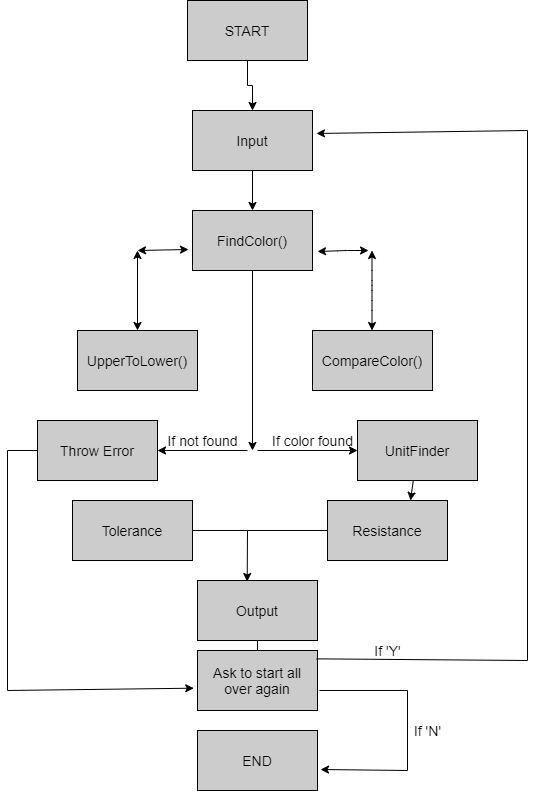

The diagram above was exported from draw.io. Its source (the exported page's mxGraphModel, read from the mxfile embedded in the PNG):
<mxGraphModel dx="1323" dy="626" grid="1" gridSize="10" guides="1" tooltips="1" connect="1" arrows="1" fold="1" page="1" pageScale="1" pageWidth="1169" pageHeight="827" background="#ffffff" math="0" shadow="0">
  <root>
    <mxCell id="0" />
    <mxCell id="1" parent="0" />
    <mxCell id="T-u-IiRkaURQX3whS61b-72" style="edgeStyle=orthogonalEdgeStyle;rounded=0;orthogonalLoop=1;jettySize=auto;html=1;entryX=0.5;entryY=0;entryDx=0;entryDy=0;fontSize=14;" parent="1" source="T-u-IiRkaURQX3whS61b-56" target="T-u-IiRkaURQX3whS61b-57" edge="1">
      <mxGeometry relative="1" as="geometry" />
    </mxCell>
    <mxCell id="T-u-IiRkaURQX3whS61b-56" value="START" style="rounded=0;whiteSpace=wrap;html=1;fontSize=14;fillColor=#CCCCCC;" parent="1" vertex="1">
      <mxGeometry x="460" y="30" width="120" height="60" as="geometry" />
    </mxCell>
    <mxCell id="T-u-IiRkaURQX3whS61b-73" style="edgeStyle=orthogonalEdgeStyle;rounded=0;orthogonalLoop=1;jettySize=auto;html=1;exitX=0.5;exitY=1;exitDx=0;exitDy=0;entryX=0.5;entryY=0;entryDx=0;entryDy=0;fontSize=14;" parent="1" source="T-u-IiRkaURQX3whS61b-57" target="T-u-IiRkaURQX3whS61b-67" edge="1">
      <mxGeometry relative="1" as="geometry" />
    </mxCell>
    <mxCell id="T-u-IiRkaURQX3whS61b-57" value="Input" style="rounded=0;whiteSpace=wrap;html=1;fontSize=14;fillColor=#CCCCCC;" parent="1" vertex="1">
      <mxGeometry x="465" y="140" width="120" height="60" as="geometry" />
    </mxCell>
    <mxCell id="T-u-IiRkaURQX3whS61b-58" value="Resistance" style="rounded=0;whiteSpace=wrap;html=1;fontSize=14;fillColor=#CCCCCC;" parent="1" vertex="1">
      <mxGeometry x="600" y="530" width="120" height="60" as="geometry" />
    </mxCell>
    <mxCell id="T-u-IiRkaURQX3whS61b-59" value="UpperToLower()" style="rounded=0;whiteSpace=wrap;html=1;fontSize=14;fillColor=#CCCCCC;" parent="1" vertex="1">
      <mxGeometry x="350" y="360" width="120" height="60" as="geometry" />
    </mxCell>
    <mxCell id="T-u-IiRkaURQX3whS61b-60" value="Ask to start all over again" style="rounded=0;whiteSpace=wrap;html=1;fontSize=14;fillColor=#CCCCCC;" parent="1" vertex="1">
      <mxGeometry x="470" y="680" width="120" height="60" as="geometry" />
    </mxCell>
    <mxCell id="T-u-IiRkaURQX3whS61b-61" value="END" style="rounded=0;whiteSpace=wrap;html=1;fontSize=14;fillColor=#CCCCCC;" parent="1" vertex="1">
      <mxGeometry x="470" y="760" width="120" height="60" as="geometry" />
    </mxCell>
    <mxCell id="T-u-IiRkaURQX3whS61b-62" value="UnitFinder" style="rounded=0;whiteSpace=wrap;html=1;fontSize=14;fillColor=#CCCCCC;" parent="1" vertex="1">
      <mxGeometry x="630" y="450" width="120" height="60" as="geometry" />
    </mxCell>
    <mxCell id="T-u-IiRkaURQX3whS61b-63" value="Throw Error" style="rounded=0;whiteSpace=wrap;html=1;fontSize=14;fillColor=#CCCCCC;" parent="1" vertex="1">
      <mxGeometry x="310" y="450" width="120" height="60" as="geometry" />
    </mxCell>
    <mxCell id="T-u-IiRkaURQX3whS61b-64" value="CompareColor()" style="rounded=0;whiteSpace=wrap;html=1;fontSize=14;fillColor=#CCCCCC;" parent="1" vertex="1">
      <mxGeometry x="585" y="360" width="120" height="60" as="geometry" />
    </mxCell>
    <mxCell id="T-u-IiRkaURQX3whS61b-65" value="Tolerance" style="rounded=0;whiteSpace=wrap;html=1;fontSize=14;fillColor=#CCCCCC;" parent="1" vertex="1">
      <mxGeometry x="345" y="530" width="120" height="60" as="geometry" />
    </mxCell>
    <mxCell id="T-u-IiRkaURQX3whS61b-66" value="Output" style="rounded=0;whiteSpace=wrap;html=1;fontSize=14;fillColor=#CCCCCC;" parent="1" vertex="1">
      <mxGeometry x="470" y="610" width="120" height="60" as="geometry" />
    </mxCell>
    <mxCell id="T-u-IiRkaURQX3whS61b-79" style="edgeStyle=orthogonalEdgeStyle;rounded=0;orthogonalLoop=1;jettySize=auto;html=1;fontSize=14;" parent="1" source="T-u-IiRkaURQX3whS61b-67" edge="1">
      <mxGeometry relative="1" as="geometry">
        <mxPoint x="525" y="480" as="targetPoint" />
      </mxGeometry>
    </mxCell>
    <mxCell id="T-u-IiRkaURQX3whS61b-67" value="FindColor()" style="rounded=0;whiteSpace=wrap;html=1;fontSize=14;fillColor=#CCCCCC;" parent="1" vertex="1">
      <mxGeometry x="465" y="240" width="120" height="60" as="geometry" />
    </mxCell>
    <mxCell id="T-u-IiRkaURQX3whS61b-75" value="" style="endArrow=classic;startArrow=classic;html=1;exitX=0.5;exitY=0;exitDx=0;exitDy=0;" parent="1" source="T-u-IiRkaURQX3whS61b-59" edge="1">
      <mxGeometry width="50" height="50" relative="1" as="geometry">
        <mxPoint x="390" y="350" as="sourcePoint" />
        <mxPoint x="410" y="280" as="targetPoint" />
      </mxGeometry>
    </mxCell>
    <mxCell id="T-u-IiRkaURQX3whS61b-76" value="" style="endArrow=classic;startArrow=classic;html=1;entryX=-0.033;entryY=0.65;entryDx=0;entryDy=0;entryPerimeter=0;" parent="1" target="T-u-IiRkaURQX3whS61b-67" edge="1">
      <mxGeometry width="50" height="50" relative="1" as="geometry">
        <mxPoint x="410" y="280" as="sourcePoint" />
        <mxPoint x="690" y="290" as="targetPoint" />
      </mxGeometry>
    </mxCell>
    <mxCell id="T-u-IiRkaURQX3whS61b-77" value="" style="endArrow=classic;startArrow=classic;html=1;exitX=0.5;exitY=0;exitDx=0;exitDy=0;fontSize=14;" parent="1" edge="1">
      <mxGeometry width="50" height="50" relative="1" as="geometry">
        <mxPoint x="644.5" y="360" as="sourcePoint" />
        <mxPoint x="644.5" y="280" as="targetPoint" />
        <Array as="points">
          <mxPoint x="644.5" y="330" />
          <mxPoint x="644.5" y="310" />
        </Array>
      </mxGeometry>
    </mxCell>
    <mxCell id="T-u-IiRkaURQX3whS61b-78" value="" style="endArrow=classic;startArrow=classic;html=1;entryX=-0.033;entryY=0.65;entryDx=0;entryDy=0;entryPerimeter=0;fontSize=14;" parent="1" edge="1">
      <mxGeometry width="50" height="50" relative="1" as="geometry">
        <mxPoint x="590" y="281" as="sourcePoint" />
        <mxPoint x="641.04" y="280" as="targetPoint" />
        <Array as="points">
          <mxPoint x="620" y="280" />
        </Array>
      </mxGeometry>
    </mxCell>
    <mxCell id="T-u-IiRkaURQX3whS61b-80" value="" style="endArrow=classic;html=1;entryX=1;entryY=0.5;entryDx=0;entryDy=0;fontSize=14;" parent="1" target="T-u-IiRkaURQX3whS61b-63" edge="1">
      <mxGeometry width="50" height="50" relative="1" as="geometry">
        <mxPoint x="520" y="480" as="sourcePoint" />
        <mxPoint x="690" y="410" as="targetPoint" />
      </mxGeometry>
    </mxCell>
    <mxCell id="T-u-IiRkaURQX3whS61b-81" value="" style="endArrow=classic;html=1;entryX=0;entryY=0.5;entryDx=0;entryDy=0;fontSize=14;" parent="1" target="T-u-IiRkaURQX3whS61b-62" edge="1">
      <mxGeometry width="50" height="50" relative="1" as="geometry">
        <mxPoint x="530" y="480" as="sourcePoint" />
        <mxPoint x="590" y="520" as="targetPoint" />
      </mxGeometry>
    </mxCell>
    <mxCell id="T-u-IiRkaURQX3whS61b-82" value="If not found" style="text;html=1;align=center;verticalAlign=middle;resizable=0;points=[];autosize=1;strokeColor=none;fontSize=14;" parent="1" vertex="1">
      <mxGeometry x="430" y="460" width="90" height="20" as="geometry" />
    </mxCell>
    <mxCell id="T-u-IiRkaURQX3whS61b-84" value="If color found" style="text;html=1;align=center;verticalAlign=middle;resizable=0;points=[];autosize=1;strokeColor=none;fontSize=14;" parent="1" vertex="1">
      <mxGeometry x="535" y="460" width="100" height="20" as="geometry" />
    </mxCell>
    <mxCell id="T-u-IiRkaURQX3whS61b-90" value="" style="endArrow=none;html=1;exitX=0;exitY=0.5;exitDx=0;exitDy=0;fontSize=14;" parent="1" source="T-u-IiRkaURQX3whS61b-58" edge="1">
      <mxGeometry width="50" height="50" relative="1" as="geometry">
        <mxPoint x="640" y="500" as="sourcePoint" />
        <mxPoint x="520" y="560" as="targetPoint" />
      </mxGeometry>
    </mxCell>
    <mxCell id="T-u-IiRkaURQX3whS61b-91" value="" style="endArrow=none;html=1;exitX=1;exitY=0.5;exitDx=0;exitDy=0;fontSize=14;" parent="1" source="T-u-IiRkaURQX3whS61b-65" edge="1">
      <mxGeometry width="50" height="50" relative="1" as="geometry">
        <mxPoint x="640" y="500" as="sourcePoint" />
        <mxPoint x="520" y="560" as="targetPoint" />
      </mxGeometry>
    </mxCell>
    <mxCell id="T-u-IiRkaURQX3whS61b-94" value="" style="endArrow=classic;html=1;fontSize=14;" parent="1" source="T-u-IiRkaURQX3whS61b-62" edge="1">
      <mxGeometry width="50" height="50" relative="1" as="geometry">
        <mxPoint x="640" y="640" as="sourcePoint" />
        <mxPoint x="683" y="530" as="targetPoint" />
      </mxGeometry>
    </mxCell>
    <mxCell id="T-u-IiRkaURQX3whS61b-95" value="" style="endArrow=classic;html=1;entryX=0.414;entryY=0.017;entryDx=0;entryDy=0;entryPerimeter=0;fontSize=14;" parent="1" target="T-u-IiRkaURQX3whS61b-66" edge="1">
      <mxGeometry width="50" height="50" relative="1" as="geometry">
        <mxPoint x="520" y="560" as="sourcePoint" />
        <mxPoint x="690" y="590" as="targetPoint" />
      </mxGeometry>
    </mxCell>
    <mxCell id="T-u-IiRkaURQX3whS61b-96" value="" style="endArrow=none;html=1;exitX=0.5;exitY=1;exitDx=0;exitDy=0;entryX=0.5;entryY=0;entryDx=0;entryDy=0;fontSize=14;" parent="1" source="T-u-IiRkaURQX3whS61b-66" target="T-u-IiRkaURQX3whS61b-60" edge="1">
      <mxGeometry width="50" height="50" relative="1" as="geometry">
        <mxPoint x="640" y="640" as="sourcePoint" />
        <mxPoint x="690" y="590" as="targetPoint" />
      </mxGeometry>
    </mxCell>
    <mxCell id="T-u-IiRkaURQX3whS61b-98" value="" style="endArrow=none;html=1;fontSize=14;" parent="1" edge="1">
      <mxGeometry width="50" height="50" relative="1" as="geometry">
        <mxPoint x="592" y="720" as="sourcePoint" />
        <mxPoint x="680" y="720" as="targetPoint" />
      </mxGeometry>
    </mxCell>
    <mxCell id="T-u-IiRkaURQX3whS61b-99" value="" style="endArrow=none;html=1;fontSize=14;" parent="1" edge="1">
      <mxGeometry width="50" height="50" relative="1" as="geometry">
        <mxPoint x="680" y="720" as="sourcePoint" />
        <mxPoint x="680" y="800" as="targetPoint" />
      </mxGeometry>
    </mxCell>
    <mxCell id="T-u-IiRkaURQX3whS61b-100" value="" style="endArrow=classic;html=1;entryX=1.025;entryY=0.65;entryDx=0;entryDy=0;entryPerimeter=0;fontSize=14;" parent="1" target="T-u-IiRkaURQX3whS61b-61" edge="1">
      <mxGeometry width="50" height="50" relative="1" as="geometry">
        <mxPoint x="680" y="800" as="sourcePoint" />
        <mxPoint x="690" y="590" as="targetPoint" />
      </mxGeometry>
    </mxCell>
    <mxCell id="T-u-IiRkaURQX3whS61b-101" value="" style="endArrow=none;html=1;exitX=0;exitY=0.5;exitDx=0;exitDy=0;" parent="1" source="T-u-IiRkaURQX3whS61b-63" edge="1">
      <mxGeometry width="50" height="50" relative="1" as="geometry">
        <mxPoint x="640" y="540" as="sourcePoint" />
        <mxPoint x="280" y="480" as="targetPoint" />
      </mxGeometry>
    </mxCell>
    <mxCell id="T-u-IiRkaURQX3whS61b-102" value="" style="endArrow=none;html=1;" parent="1" edge="1">
      <mxGeometry width="50" height="50" relative="1" as="geometry">
        <mxPoint x="280" y="480" as="sourcePoint" />
        <mxPoint x="280" y="720" as="targetPoint" />
      </mxGeometry>
    </mxCell>
    <mxCell id="T-u-IiRkaURQX3whS61b-103" value="" style="endArrow=classic;html=1;entryX=-0.031;entryY=0.628;entryDx=0;entryDy=0;entryPerimeter=0;" parent="1" target="T-u-IiRkaURQX3whS61b-60" edge="1">
      <mxGeometry width="50" height="50" relative="1" as="geometry">
        <mxPoint x="280" y="720" as="sourcePoint" />
        <mxPoint x="690" y="490" as="targetPoint" />
      </mxGeometry>
    </mxCell>
    <mxCell id="T-u-IiRkaURQX3whS61b-104" value="" style="endArrow=none;html=1;exitX=0.992;exitY=0.139;exitDx=0;exitDy=0;exitPerimeter=0;" parent="1" source="T-u-IiRkaURQX3whS61b-60" edge="1">
      <mxGeometry width="50" height="50" relative="1" as="geometry">
        <mxPoint x="640" y="540" as="sourcePoint" />
        <mxPoint x="800" y="690" as="targetPoint" />
      </mxGeometry>
    </mxCell>
    <mxCell id="T-u-IiRkaURQX3whS61b-105" value="" style="endArrow=none;html=1;" parent="1" edge="1">
      <mxGeometry width="50" height="50" relative="1" as="geometry">
        <mxPoint x="800" y="690" as="sourcePoint" />
        <mxPoint x="800" y="160" as="targetPoint" />
      </mxGeometry>
    </mxCell>
    <mxCell id="T-u-IiRkaURQX3whS61b-106" value="" style="endArrow=classic;html=1;entryX=1.033;entryY=0.383;entryDx=0;entryDy=0;entryPerimeter=0;" parent="1" target="T-u-IiRkaURQX3whS61b-57" edge="1">
      <mxGeometry width="50" height="50" relative="1" as="geometry">
        <mxPoint x="800" y="160" as="sourcePoint" />
        <mxPoint x="690" y="410" as="targetPoint" />
      </mxGeometry>
    </mxCell>
    <mxCell id="T-u-IiRkaURQX3whS61b-107" value="If 'Y'" style="text;html=1;align=center;verticalAlign=middle;resizable=0;points=[];autosize=1;strokeColor=none;fontSize=14;" parent="1" vertex="1">
      <mxGeometry x="640" y="670" width="40" height="20" as="geometry" />
    </mxCell>
    <mxCell id="T-u-IiRkaURQX3whS61b-108" value="If 'N'" style="text;html=1;align=center;verticalAlign=middle;resizable=0;points=[];autosize=1;strokeColor=none;fontSize=14;" parent="1" vertex="1">
      <mxGeometry x="680" y="750" width="40" height="20" as="geometry" />
    </mxCell>
  </root>
</mxGraphModel>